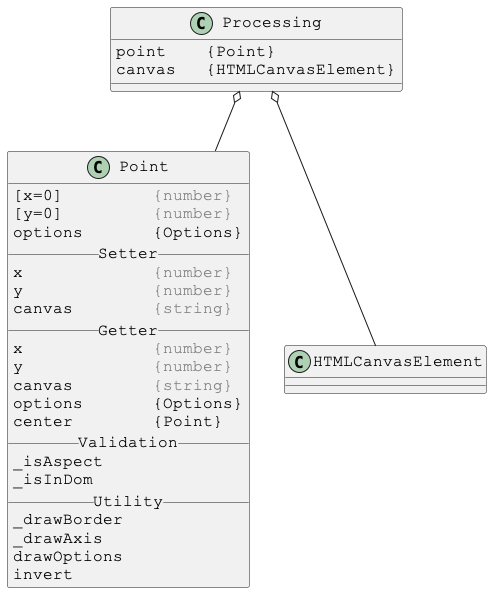

The diagram above was rendered by PlantUML. Its source (embedded in the PNG):
@startuml

skinparam DefaultFontSize 16
skinparam DefaultFontName Courier New

class Processing {
point    {Point}
canvas   {HTMLCanvasElement}
}

Processing o-- Point
Processing o-- HTMLCanvasElement



skinparam DefaultFontSize 16
skinparam DefaultFontName Courier New

class Point {
[x=0]         <color:gray>{number}</color>
[y=0]         <color:gray>{number}</color>
options       {Options}
__ Setter __
x             <color:gray>{number}</color>
y             <color:gray>{number}</color>
canvas        <color:gray>{string}</color>
__ Getter __
x             <color:gray>{number}</color>
y             <color:gray>{number}</color>
canvas        <color:gray>{string}</color>
options       {Options}
center        {Point}
__ Validation __
_isAspect
_isInDom
__ Utility __
_drawBorder
_drawAxis
drawOptions
invert
}

@enduml